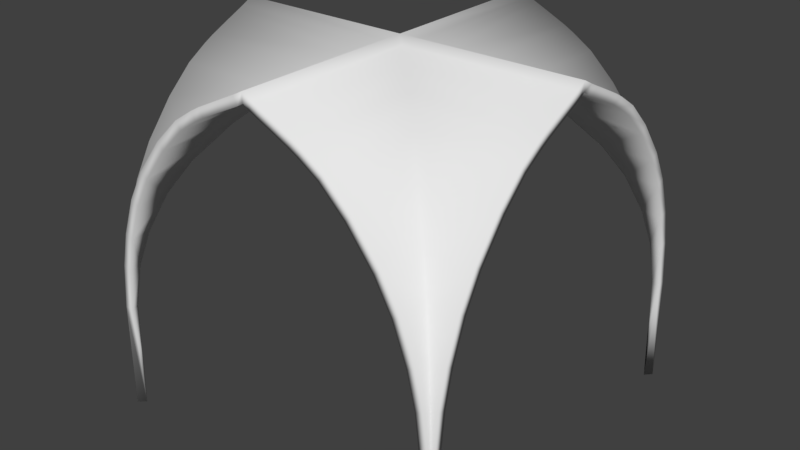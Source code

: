 # Source: Church_Vault_8x8x0.2blend.blend  (saved by Blender 2.79.0; exported with 4.5.12 LTS)
import bpy
from mathutils import Matrix  # noqa: F401  (used for matrix-valued properties, if any)

bpy.ops.wm.read_factory_settings(use_empty=True)
scene = bpy.context.scene
scene.name = 'Scene'

# ---- collections
col_collection_1 = bpy.data.collections.new('Collection 1'); scene.collection.children.link(col_collection_1)

# ---- world
world_world = bpy.data.worlds.new('World'); scene.world = world_world
world_world.color = (0.05088, 0.05088, 0.05088)
world_world.use_sun_shadow = False
world_world.sun_shadow_jitter_overblur = 0.0
world_world.cycles.sampling_method = 'MANUAL'

# ---- meshes
me_vert_001 = bpy.data.meshes.new('Vert.001')
me_vert_001.from_pydata([(-0.04457, 4.0, 2.401), (-1.748e-07, 4.0, 0.0), (-0.3417, 4.0, 4.178), (-0.1554, 4.0, 3.399), (-1.049, 4.0, 5.717), (-0.6583, 4.0, 5.022), (-2.226, 4.0, 7.037), (-1.651, 4.0, 6.483), (-2.674, 4.0, 7.33), (-3.778, 4.0, 7.882), (-3.611, 4.0, 7.8), (-3.324, 4.0, 7.664), (-2.886, 4.0, 7.45), (-1.729e-07, 3.955, 2.401), (-1.681e-07, 3.845, 3.399), (-1.599e-07, 3.658, 4.178), (-1.461e-07, 3.342, 5.022), (-1.29e-07, 2.951, 5.717), (-1.027e-07, 2.349, 6.483), (-7.753e-08, 1.774, 7.037), (-5.798e-08, 1.326, 7.33), (-1.701e-08, 0.3892, 7.8), (-9.686e-09, 0.2216, 7.882), (-4.869e-08, 1.114, 7.45), (-2.953e-08, 0.6757, 7.664), (-0.1554, 3.845, 3.399), (-0.04457, 3.955, 2.401), (-0.04408, 3.956, 2.392), (-0.3417, 3.658, 4.178), (-0.6583, 3.342, 5.022), (-1.049, 2.951, 5.717), (-1.651, 2.349, 6.483), (-2.226, 1.774, 7.037), (-2.674, 1.326, 7.33), (-3.324, 0.6757, 7.664), (-2.886, 1.114, 7.45), (-3.611, 0.3892, 7.8), (-3.778, 0.2216, 7.882), (-7.955, 4.0, 2.401), (-8.0, 4.0, 0.0), (-7.658, 4.0, 4.178), (-7.845, 4.0, 3.399), (-6.951, 4.0, 5.717), (-7.342, 4.0, 5.022), (-5.774, 4.0, 7.037), (-6.349, 4.0, 6.483), (-5.326, 4.0, 7.33), (-4.222, 4.0, 7.882), (-4.389, 4.0, 7.8), (-4.676, 4.0, 7.664), (-5.114, 4.0, 7.45), (-4.0, 4.0, 8.0), (-8.0, 3.955, 2.401), (-8.0, 3.845, 3.399), (-8.0, 3.658, 4.178), (-8.0, 3.342, 5.022), (-8.0, 2.951, 5.717), (-8.0, 2.349, 6.483), (-8.0, 1.774, 7.037), (-8.0, 1.326, 7.33), (-8.0, 0.3892, 7.8), (-8.0, 0.2216, 7.882), (-8.0, 1.114, 7.45), (-8.0, 0.6757, 7.664), (-7.845, 3.845, 3.399), (-7.955, 3.955, 2.401), (-7.956, 3.956, 2.392), (-7.658, 3.658, 4.178), (-7.342, 3.342, 5.022), (-6.951, 2.951, 5.717), (-6.349, 2.349, 6.483), (-5.774, 1.774, 7.037), (-5.326, 1.326, 7.33), (-4.676, 0.6757, 7.664), (-5.114, 1.114, 7.45), (-4.389, 0.3892, 7.8), (-4.222, 0.2216, 7.882), (-0.04457, -4.0, 2.401), (-1.748e-07, -4.0, 0.0), (-0.3417, -4.0, 4.178), (-0.1554, -4.0, 3.399), (-1.049, -4.0, 5.717), (-0.6583, -4.0, 5.022), (-2.226, -4.0, 7.037), (-1.651, -4.0, 6.483), (-2.674, -4.0, 7.33), (-3.778, -4.0, 7.882), (-3.611, -4.0, 7.8), (-3.324, -4.0, 7.664), (-2.886, -4.0, 7.45), (-1.729e-07, -3.955, 2.401), (-1.681e-07, -3.845, 3.399), (-1.599e-07, -3.658, 4.178), (-1.461e-07, -3.342, 5.022), (-1.29e-07, -2.951, 5.717), (-1.027e-07, -2.349, 6.483), (-7.753e-08, -1.774, 7.037), (-5.798e-08, -1.326, 7.33), (-1.701e-08, -0.3892, 7.8), (-9.686e-09, -0.2216, 7.882), (-4.869e-08, -1.114, 7.45), (-2.953e-08, -0.6757, 7.664), (0.0, 0.0, 8.0), (-0.1554, -3.845, 3.399), (-0.04457, -3.955, 2.401), (-0.04408, -3.956, 2.392), (-0.3417, -3.658, 4.178), (-0.6583, -3.342, 5.022), (-1.049, -2.951, 5.717), (-1.651, -2.349, 6.483), (-2.226, -1.774, 7.037), (-2.674, -1.326, 7.33), (-3.324, -0.6757, 7.664), (-2.886, -1.114, 7.45), (-3.611, -0.3892, 7.8), (-3.778, -0.2216, 7.882), (-7.955, -4.0, 2.401), (-8.0, -4.0, 0.0), (-7.658, -4.0, 4.178), (-7.845, -4.0, 3.399), (-6.951, -4.0, 5.717), (-7.342, -4.0, 5.022), (-5.774, -4.0, 7.037), (-6.349, -4.0, 6.483), (-5.326, -4.0, 7.33), (-4.222, -4.0, 7.882), (-4.389, -4.0, 7.8), (-4.676, -4.0, 7.664), (-5.114, -4.0, 7.45), (-4.0, -4.0, 8.0), (-4.0, 0.0, 8.0), (-8.0, -3.955, 2.401), (-8.0, -3.845, 3.399), (-8.0, -3.658, 4.178), (-8.0, -3.342, 5.022), (-8.0, -2.951, 5.717), (-8.0, -2.349, 6.483), (-8.0, -1.774, 7.037), (-8.0, -1.326, 7.33), (-8.0, -0.3892, 7.8), (-8.0, -0.2216, 7.882), (-8.0, -1.114, 7.45), (-8.0, -0.6757, 7.664), (-8.0, 0.0, 8.0), (-7.845, -3.845, 3.399), (-7.955, -3.955, 2.401), (-7.956, -3.956, 2.392), (-7.658, -3.658, 4.178), (-7.342, -3.342, 5.022), (-6.951, -2.951, 5.717), (-6.349, -2.349, 6.483), (-5.774, -1.774, 7.037), (-5.326, -1.326, 7.33), (-4.676, -0.6757, 7.664), (-5.114, -1.114, 7.45), (-4.389, -0.3892, 7.8), (-4.222, -0.2216, 7.882), (-0.2441, 3.999, 2.388), (-0.1414, 3.859, -0.005243), (-0.533, 4.0, 4.119), (-0.3525, 4.0, 3.365), (-1.216, 4.0, 5.606), (-0.8396, 4.0, 4.938), (-2.351, 4.0, 6.881), (-1.799, 4.0, 6.349), (-2.778, 4.0, 7.159), (-3.869, 4.0, 7.704), (-3.698, 4.0, 7.62), (-3.411, 4.0, 7.484), (-2.979, 4.0, 7.273), (-0.0007387, 3.756, 2.388), (-1.681e-07, 3.648, 3.365), (-1.599e-07, 3.467, 4.119), (-1.461e-07, 3.16, 4.938), (-1.29e-07, 2.784, 5.606), (-1.027e-07, 2.201, 6.349), (-7.753e-08, 1.649, 6.881), (-5.798e-08, 1.222, 7.159), (-1.701e-08, 0.3024, 7.62), (-9.686e-09, 0.1306, 7.704), (-4.869e-08, 1.021, 7.273), (-2.953e-08, 0.5889, 7.484), (-0.2924, 3.708, 3.349), (-0.1854, 3.815, 2.382), (-0.1854, 3.815, 2.387), (-0.4707, 3.529, 4.096), (-0.7746, 3.225, 4.908), (-1.15, 2.85, 5.576), (-1.735, 2.265, 6.322), (-2.292, 1.708, 6.86), (-2.728, 1.272, 7.145), (-3.37, 0.6304, 7.475), (-2.934, 1.066, 7.262), (-3.657, 0.3433, 7.611), (-3.827, 0.1728, 7.695), (-7.756, 3.999, 2.388), (-7.859, 3.859, -0.005243), (-7.467, 4.0, 4.119), (-7.648, 4.0, 3.365), (-6.784, 4.0, 5.606), (-7.16, 4.0, 4.938), (-5.649, 4.0, 6.881), (-6.201, 4.0, 6.349), (-5.222, 4.0, 7.159), (-4.131, 4.0, 7.704), (-4.302, 4.0, 7.62), (-4.589, 4.0, 7.484), (-5.021, 4.0, 7.273), (-4.0, 4.0, 7.8), (-7.999, 3.756, 2.388), (-8.0, 3.648, 3.365), (-8.0, 3.467, 4.119), (-8.0, 3.16, 4.938), (-8.0, 2.784, 5.606), (-8.0, 2.201, 6.349), (-8.0, 1.649, 6.881), (-8.0, 1.222, 7.159), (-8.0, 0.3024, 7.62), (-8.0, 0.1306, 7.704), (-8.0, 1.021, 7.273), (-8.0, 0.5889, 7.484), (-7.708, 3.708, 3.349), (-7.815, 3.815, 2.382), (-7.815, 3.815, 2.387), (-7.529, 3.529, 4.096), (-7.225, 3.225, 4.908), (-6.85, 2.85, 5.576), (-6.265, 2.265, 6.322), (-5.708, 1.708, 6.86), (-5.272, 1.272, 7.145), (-4.63, 0.6304, 7.475), (-5.066, 1.066, 7.262), (-4.343, 0.3433, 7.611), (-4.173, 0.1728, 7.695), (-0.2441, -3.999, 2.388), (-0.1414, -3.859, -0.005243), (-0.533, -4.0, 4.119), (-0.3525, -4.0, 3.365), (-1.216, -4.0, 5.606), (-0.8396, -4.0, 4.938), (-2.351, -4.0, 6.881), (-1.799, -4.0, 6.349), (-2.778, -4.0, 7.159), (-3.869, -4.0, 7.704), (-3.698, -4.0, 7.62), (-3.411, -4.0, 7.484), (-2.979, -4.0, 7.273), (-0.0007387, -3.756, 2.388), (-1.681e-07, -3.648, 3.365), (-1.599e-07, -3.467, 4.119), (-1.461e-07, -3.16, 4.938), (-1.29e-07, -2.784, 5.606), (-1.027e-07, -2.201, 6.349), (-7.753e-08, -1.649, 6.881), (-5.798e-08, -1.222, 7.159), (-1.701e-08, -0.3024, 7.62), (-9.686e-09, -0.1306, 7.704), (-4.869e-08, -1.021, 7.273), (-2.953e-08, -0.5889, 7.484), (0.0, 0.0, 7.8), (-0.2924, -3.708, 3.349), (-0.1854, -3.815, 2.382), (-0.1854, -3.815, 2.387), (-0.4707, -3.529, 4.096), (-0.7746, -3.225, 4.908), (-1.15, -2.85, 5.576), (-1.735, -2.265, 6.322), (-2.292, -1.708, 6.86), (-2.728, -1.272, 7.145), (-3.37, -0.6304, 7.475), (-2.934, -1.066, 7.262), (-3.657, -0.3433, 7.611), (-3.827, -0.1728, 7.695), (-7.756, -3.999, 2.388), (-7.859, -3.859, -0.005243), (-7.467, -4.0, 4.119), (-7.648, -4.0, 3.365), (-6.784, -4.0, 5.606), (-7.16, -4.0, 4.938), (-5.649, -4.0, 6.881), (-6.201, -4.0, 6.349), (-5.222, -4.0, 7.159), (-4.131, -4.0, 7.704), (-4.302, -4.0, 7.62), (-4.589, -4.0, 7.484), (-5.021, -4.0, 7.273), (-4.0, -4.0, 7.8), (-4.0, 0.0, 7.8), (-7.999, -3.756, 2.388), (-8.0, -3.648, 3.365), (-8.0, -3.467, 4.119), (-8.0, -3.16, 4.938), (-8.0, -2.784, 5.606), (-8.0, -2.201, 6.349), (-8.0, -1.649, 6.881), (-8.0, -1.222, 7.159), (-8.0, -0.3024, 7.62), (-8.0, -0.1306, 7.704), (-8.0, -1.021, 7.273), (-8.0, -0.5889, 7.484), (-8.0, 0.0, 7.8), (-7.708, -3.708, 3.349), (-7.815, -3.815, 2.382), (-7.815, -3.815, 2.387), (-7.529, -3.529, 4.096), (-7.225, -3.225, 4.908), (-6.85, -2.85, 5.576), (-6.265, -2.265, 6.322), (-5.708, -1.708, 6.86), (-5.272, -1.272, 7.145), (-4.63, -0.6304, 7.475), (-5.066, -1.066, 7.262), (-4.343, -0.3433, 7.611), (-4.173, -0.1728, 7.695)], [], [(6, 8, 33, 32), (0, 3, 25, 26), (2, 5, 29, 28), (4, 7, 31, 30), (2, 28, 25, 3), (4, 30, 29, 5), (130, 37, 9, 51), (9, 37, 36, 10), (12, 35, 33, 8), (10, 36, 34, 11), (18, 31, 32, 19), (23, 35, 34, 24), (32, 31, 7, 6), (26, 27, 1, 0), (33, 35, 23, 20), (32, 33, 20, 19), (25, 28, 15, 14), (37, 130, 102, 22), (29, 30, 17, 16), (30, 31, 18, 17), (27, 26, 13, 1), (28, 29, 16, 15), (36, 37, 22, 21), (34, 36, 21, 24), (34, 35, 12, 11), (26, 25, 14, 13), (44, 71, 72, 46), (38, 65, 64, 41), (40, 67, 68, 43), (42, 69, 70, 45), (40, 41, 64, 67), (42, 43, 68, 69), (130, 51, 47, 76), (47, 48, 75, 76), (50, 46, 72, 74), (48, 49, 73, 75), (57, 58, 71, 70), (62, 63, 73, 74), (71, 44, 45, 70), (65, 38, 39, 66), (72, 59, 62, 74), (71, 58, 59, 72), (64, 53, 54, 67), (76, 61, 143, 130), (68, 55, 56, 69), (69, 56, 57, 70), (66, 39, 52, 65), (67, 54, 55, 68), (75, 60, 61, 76), (73, 63, 60, 75), (73, 49, 50, 74), (65, 52, 53, 64), (83, 110, 111, 85), (77, 104, 103, 80), (79, 106, 107, 82), (81, 108, 109, 84), (79, 80, 103, 106), (81, 82, 107, 108), (130, 129, 86, 115), (86, 87, 114, 115), (89, 85, 111, 113), (87, 88, 112, 114), (95, 96, 110, 109), (100, 101, 112, 113), (110, 83, 84, 109), (104, 77, 78, 105), (111, 97, 100, 113), (110, 96, 97, 111), (103, 91, 92, 106), (115, 99, 102, 130), (107, 93, 94, 108), (108, 94, 95, 109), (105, 78, 90, 104), (106, 92, 93, 107), (114, 98, 99, 115), (112, 101, 98, 114), (112, 88, 89, 113), (104, 90, 91, 103), (122, 124, 152, 151), (116, 119, 144, 145), (118, 121, 148, 147), (120, 123, 150, 149), (118, 147, 144, 119), (120, 149, 148, 121), (130, 156, 125, 129), (125, 156, 155, 126), (128, 154, 152, 124), (126, 155, 153, 127), (136, 150, 151, 137), (141, 154, 153, 142), (151, 150, 123, 122), (145, 146, 117, 116), (152, 154, 141, 138), (151, 152, 138, 137), (144, 147, 133, 132), (156, 130, 143, 140), (148, 149, 135, 134), (149, 150, 136, 135), (146, 145, 131, 117), (147, 148, 134, 133), (155, 156, 140, 139), (153, 155, 139, 142), (153, 154, 128, 127), (145, 144, 132, 131), (163, 189, 190, 165), (157, 183, 182, 160), (159, 185, 186, 162), (161, 187, 188, 164), (159, 160, 182, 185), (161, 162, 186, 187), (287, 208, 166, 194), (166, 167, 193, 194), (169, 165, 190, 192), (167, 168, 191, 193), (175, 176, 189, 188), (180, 181, 191, 192), (189, 163, 164, 188), (183, 157, 158, 184), (190, 177, 180, 192), (189, 176, 177, 190), (182, 171, 172, 185), (194, 179, 259, 287), (186, 173, 174, 187), (187, 174, 175, 188), (184, 158, 170, 183), (185, 172, 173, 186), (193, 178, 179, 194), (191, 181, 178, 193), (191, 168, 169, 192), (183, 170, 171, 182), (201, 203, 229, 228), (195, 198, 221, 222), (197, 200, 225, 224), (199, 202, 227, 226), (197, 224, 221, 198), (199, 226, 225, 200), (287, 233, 204, 208), (204, 233, 232, 205), (207, 231, 229, 203), (205, 232, 230, 206), (214, 227, 228, 215), (219, 231, 230, 220), (228, 227, 202, 201), (222, 223, 196, 195), (229, 231, 219, 216), (228, 229, 216, 215), (221, 224, 211, 210), (233, 287, 300, 218), (225, 226, 213, 212), (226, 227, 214, 213), (223, 222, 209, 196), (224, 225, 212, 211), (232, 233, 218, 217), (230, 232, 217, 220), (230, 231, 207, 206), (222, 221, 210, 209), (240, 242, 268, 267), (234, 237, 260, 261), (236, 239, 264, 263), (238, 241, 266, 265), (236, 263, 260, 237), (238, 265, 264, 239), (287, 272, 243, 286), (243, 272, 271, 244), (246, 270, 268, 242), (244, 271, 269, 245), (252, 266, 267, 253), (257, 270, 269, 258), (267, 266, 241, 240), (261, 262, 235, 234), (268, 270, 257, 254), (267, 268, 254, 253), (260, 263, 249, 248), (272, 287, 259, 256), (264, 265, 251, 250), (265, 266, 252, 251), (262, 261, 247, 235), (263, 264, 250, 249), (271, 272, 256, 255), (269, 271, 255, 258), (269, 270, 246, 245), (261, 260, 248, 247), (279, 308, 309, 281), (273, 302, 301, 276), (275, 304, 305, 278), (277, 306, 307, 280), (275, 276, 301, 304), (277, 278, 305, 306), (287, 286, 282, 313), (282, 283, 312, 313), (285, 281, 309, 311), (283, 284, 310, 312), (293, 294, 308, 307), (298, 299, 310, 311), (308, 279, 280, 307), (302, 273, 274, 303), (309, 295, 298, 311), (308, 294, 295, 309), (301, 289, 290, 304), (313, 297, 300, 287), (305, 291, 292, 306), (306, 292, 293, 307), (303, 274, 288, 302), (304, 290, 291, 305), (312, 296, 297, 313), (310, 299, 296, 312), (310, 284, 285, 311), (302, 288, 289, 301), (0, 1, 158, 157), (2, 3, 160, 159), (4, 5, 162, 161), (6, 7, 164, 163), (3, 0, 157, 160), (5, 2, 159, 162), (7, 4, 161, 164), (8, 6, 163, 165), (9, 10, 167, 166), (51, 9, 166, 208), (11, 12, 169, 168), (10, 11, 168, 167), (12, 8, 165, 169), (18, 19, 176, 175), (14, 15, 172, 171), (16, 17, 174, 173), (1, 13, 170, 158), (13, 14, 171, 170), (15, 16, 173, 172), (17, 18, 175, 174), (19, 20, 177, 176), (21, 22, 179, 178), (22, 102, 259, 179), (23, 24, 181, 180), (24, 21, 178, 181), (20, 23, 180, 177), (39, 38, 195, 196), (41, 40, 197, 198), (43, 42, 199, 200), (45, 44, 201, 202), (38, 41, 198, 195), (40, 43, 200, 197), (42, 45, 202, 199), (44, 46, 203, 201), (48, 47, 204, 205), (47, 51, 208, 204), (50, 49, 206, 207), (49, 48, 205, 206), (46, 50, 207, 203), (58, 57, 214, 215), (54, 53, 210, 211), (56, 55, 212, 213), (52, 39, 196, 209), (53, 52, 209, 210), (55, 54, 211, 212), (57, 56, 213, 214), (59, 58, 215, 216), (61, 60, 217, 218), (143, 61, 218, 300), (63, 62, 219, 220), (60, 63, 220, 217), (62, 59, 216, 219), (78, 77, 234, 235), (80, 79, 236, 237), (82, 81, 238, 239), (84, 83, 240, 241), (77, 80, 237, 234), (79, 82, 239, 236), (81, 84, 241, 238), (83, 85, 242, 240), (87, 86, 243, 244), (86, 129, 286, 243), (89, 88, 245, 246), (88, 87, 244, 245), (85, 89, 246, 242), (96, 95, 252, 253), (92, 91, 248, 249), (94, 93, 250, 251), (90, 78, 235, 247), (91, 90, 247, 248), (93, 92, 249, 250), (95, 94, 251, 252), (97, 96, 253, 254), (99, 98, 255, 256), (102, 99, 256, 259), (101, 100, 257, 258), (98, 101, 258, 255), (100, 97, 254, 257), (116, 117, 274, 273), (118, 119, 276, 275), (120, 121, 278, 277), (122, 123, 280, 279), (119, 116, 273, 276), (121, 118, 275, 278), (123, 120, 277, 280), (124, 122, 279, 281), (125, 126, 283, 282), (129, 125, 282, 286), (127, 128, 285, 284), (126, 127, 284, 283), (128, 124, 281, 285), (136, 137, 294, 293), (132, 133, 290, 289), (134, 135, 292, 291), (117, 131, 288, 274), (131, 132, 289, 288), (133, 134, 291, 290), (135, 136, 293, 292), (137, 138, 295, 294), (139, 140, 297, 296), (140, 143, 300, 297), (141, 142, 299, 298), (142, 139, 296, 299), (138, 141, 298, 295)])
me_vert_001.polygons.foreach_set('use_smooth', [True] * 312)
me_vert_001.use_remesh_preserve_volume = False
me_vert_001.use_remesh_preserve_attributes = False
me_vert_001.use_mirror_vertex_groups = False
me_vert_001.update()

# ---- objects
ob_church_vault_8x8x0_000 = bpy.data.objects.new('Church Vault 8x8x0.000', me_vert_001)

# ---- transforms, parenting, visibility, modifiers, constraints
ob_church_vault_8x8x0_000.location = (4.0, 0.0, 0.0)
ob_church_vault_8x8x0_000.lineart.crease_threshold = 0.0

# ---- collection membership
col_collection_1.objects.link(ob_church_vault_8x8x0_000)

# ---- scene / render settings (as saved in the file)
scene.frame_start = 1; scene.frame_end = 250; scene.frame_set(1)
scene.render.engine = 'CYCLES'
scene.render.image_settings.file_format = 'JPEG'
scene.render.image_settings.color_mode = 'RGB'
scene.render.image_settings.quality = 100
scene.render.resolution_x = 2560
scene.render.resolution_y = 1440
scene.render.resolution_percentage = 75
scene.render.dither_intensity = 0.0
scene.cycles.use_denoising = False
scene.cycles.samples = 32
scene.cycles.sampling_pattern = 'TABULATED_SOBOL'
scene.cycles.use_adaptive_sampling = False
scene.cycles.use_light_tree = False
scene.cycles.blur_glossy = 0.0
scene.cycles.sample_clamp_indirect = 0.0
scene.view_settings.view_transform = 'Standard'
bpy.context.view_layer.update()

# ---- added for rendering (the .blend has no active camera and no usable light): camera, sun
cam_auto = bpy.data.cameras.new('AutoCamera')
cam_auto.lens = 50.0
cam_auto.sensor_width = 36.0
cam_auto.clip_end = 1000.0
ob_auto_camera = bpy.data.objects.new('AutoCamera', cam_auto)
scene.collection.objects.link(ob_auto_camera)
ob_auto_camera.location = (12.8231, -15.3877, 14.2558)
ob_auto_camera.rotation_euler = (1.09748, -7.21219e-08, 0.694738)
scene.camera = ob_auto_camera
light_auto_sun = bpy.data.lights.new('AutoSun', 'SUN')
light_auto_sun.energy = 3.0
light_auto_sun.angle = 0.0523599
ob_auto_sun = bpy.data.objects.new('AutoSun', light_auto_sun)
scene.collection.objects.link(ob_auto_sun)
ob_auto_sun.rotation_euler = (0.872665, 0.174533, 0.523599)
bpy.context.view_layer.update()
